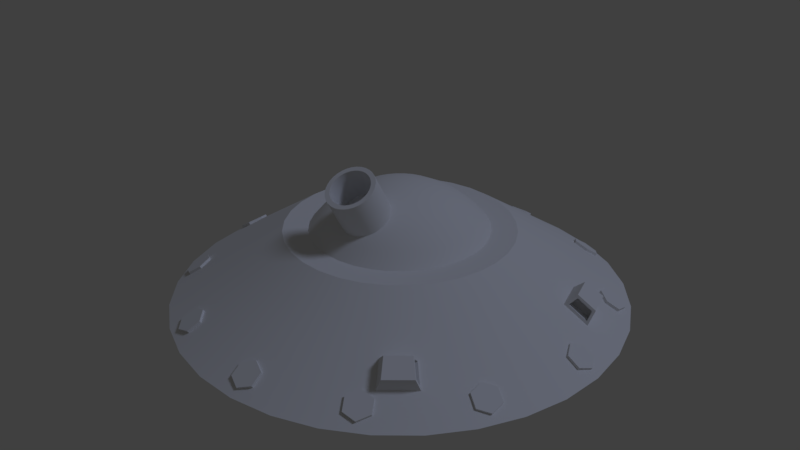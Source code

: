 # Source: Stargoose_-_Mortar.blend  (saved by Blender 2.78.0; exported with 4.5.12 LTS)
import bpy
from mathutils import Matrix  # noqa: F401  (used for matrix-valued properties, if any)

bpy.ops.wm.read_factory_settings(use_empty=True)
scene = bpy.context.scene
scene.name = 'Scene'

# ---- collections
col_collection_1 = bpy.data.collections.new('Collection 1'); scene.collection.children.link(col_collection_1)

# ---- node groups
ng_auto_smooth = bpy.data.node_groups.new('Auto Smooth', 'GeometryNodeTree')
_s = ng_auto_smooth.interface.new_socket(name='Geometry', in_out='OUTPUT', socket_type='NodeSocketGeometry')
_s = ng_auto_smooth.interface.new_socket(name='Geometry', in_out='INPUT', socket_type='NodeSocketGeometry')
_s = ng_auto_smooth.interface.new_socket(name='Angle', in_out='INPUT', socket_type='NodeSocketFloat')
_s.subtype = 'ANGLE'
_s.min_value = 0.0
_s.max_value = 3.142
ng_auto_smooth.is_modifier = True
_N = ng_auto_smooth.nodes; _L = ng_auto_smooth.links
n0 = _N.new('NodeGroupOutput'); n0.name = 'Group Output'; n0.location = (480, -100)
n1 = _N.new('NodeGroupInput'); n1.name = 'Group Input'; n1.location = (-420, -300)
n2 = _N.new('NodeGroupInput'); n2.name = 'Group Input.001'; n2.location = (-60, -100)
n3 = _N.new('GeometryNodeSetShadeSmooth'); n3.name = 'Set Shade Smooth'; n3.location = (120, -100)
n3.domain = 'EDGE'
n4 = _N.new('GeometryNodeSetShadeSmooth'); n4.name = 'Set Shade Smooth.001'; n4.location = (300, -100)
n5 = _N.new('GeometryNodeInputMeshEdgeAngle'); n5.name = 'Edge Angle'; n5.location = (-420, -220)
n6 = _N.new('GeometryNodeInputEdgeSmooth'); n6.name = 'Is Edge Smooth'; n6.location = (-60, -160)
n7 = _N.new('GeometryNodeInputShadeSmooth'); n7.name = 'Is Face Smooth'; n7.location = (-240, -340)
n8 = _N.new('FunctionNodeBooleanMath'); n8.name = 'Boolean Math'; n8.location = (-60, -220)
n9 = _N.new('FunctionNodeCompare'); n9.name = 'Compare'; n9.location = (-240, -180)
n9.operation = 'LESS_EQUAL'
_L.new(n5.outputs[0], n9.inputs[0])
_L.new(n4.outputs[0], n0.inputs[0])
_L.new(n1.outputs[1], n9.inputs[1])
_L.new(n9.outputs[0], n8.inputs[0])
_L.new(n7.outputs[0], n8.inputs[1])
_L.new(n2.outputs[0], n3.inputs[0])
_L.new(n6.outputs[0], n3.inputs[1])
_L.new(n3.outputs[0], n4.inputs[0])
_L.new(n8.outputs[0], n3.inputs[2])
n0.is_active_output = True

# ---- world
world_world = bpy.data.worlds.new('World'); scene.world = world_world
world_world.color = (0.05088, 0.05088, 0.05088)
world_world.use_sun_shadow = False
world_world.sun_shadow_jitter_overblur = 0.0
world_world.cycles.sampling_method = 'MANUAL'

# ---- cameras
cam_camera = bpy.data.cameras.new('Camera')
cam_camera.clip_end = 100.0
cam_camera.lens = 35.0
cam_camera.sensor_width = 32.0
cam_camera.sensor_height = 18.0
cam_camera.ortho_scale = 7.314
cam_camera.dof.focus_distance = 0.0
cam_camera.dof.aperture_fstop = 128.0

# ---- lights
light_lamp = bpy.data.lights.new('Lamp', 'SUN')
light_lamp.color = (0.6234, 0.7079, 1.0)
light_lamp.transmission_factor = 0.0
light_lamp.cutoff_distance = 30.0
light_lamp.angle = 0.1993
light_lamp.energy = 0.5
light_lamp.shadow_buffer_clip_start = 1.001
light_lamp.shadow_soft_size = 0.1
light_lamp.shadow_cascade_max_distance = 1000.0

# ---- meshes
me_mortar_head_mesh = bpy.data.meshes.new('Mortar Head Mesh')
me_mortar_head_mesh.from_pydata([(0.02855, 0.1435, 0.1348), (0.05599, 0.2815, 0.09216), (0.08129, 0.4087, 0.02285), (0.1035, 0.5201, -0.07042), (0.1217, 0.6116, -0.1841), (0.05599, 0.1352, 0.1348), (0.1098, 0.2652, 0.09216), (0.1595, 0.385, 0.02285), (0.2029, 0.49, -0.07042), (0.2386, 0.5761, -0.1841), (0.08129, 0.1217, 0.1348), (0.1595, 0.2386, 0.09216), (0.2315, 0.3465, 0.02285), (0.2946, 0.441, -0.07042), (0.3465, 0.5185, -0.1841), (0.1035, 0.1035, 0.1348), (0.2029, 0.2029, 0.09216), (0.2946, 0.2946, 0.02285), (0.375, 0.375, -0.07042), (0.441, 0.441, -0.1841), (0.1217, 0.08129, 0.1348), (0.2386, 0.1595, 0.09216), (0.3465, 0.2315, 0.02285), (0.441, 0.2946, -0.07042), (0.5185, 0.3465, -0.1841), (0.1352, 0.05599, 0.1348), (0.2652, 0.1098, 0.09216), (0.385, 0.1595, 0.02285), (0.49, 0.2029, -0.07042), (0.5761, 0.2386, -0.1841), (0.1435, 0.02855, 0.1348), (0.2815, 0.05599, 0.09216), (0.4087, 0.08129, 0.02285), (0.5201, 0.1035, -0.07042), (0.6116, 0.1217, -0.1841), (0.1463, 0.0, 0.1348), (0.287, 0.0, 0.09216), (0.4167, -5.96e-08, 0.02285), (0.5303, -5.96e-08, -0.07042), (0.6236, -5.96e-08, -0.1841), (0.1435, -0.02855, 0.1348), (0.2815, -0.05599, 0.09216), (0.4087, -0.08129, 0.02285), (0.5201, -0.1035, -0.07042), (0.6116, -0.1217, -0.1841), (0.1352, -0.05599, 0.1348), (0.2652, -0.1098, 0.09216), (0.385, -0.1595, 0.02285), (0.49, -0.2029, -0.07042), (0.5761, -0.2386, -0.1841), (0.1217, -0.08129, 0.1348), (0.2386, -0.1595, 0.09216), (0.3465, -0.2315, 0.02285), (0.441, -0.2946, -0.07042), (0.5185, -0.3465, -0.1841), (0.1035, -0.1035, 0.1348), (0.2029, -0.2029, 0.09216), (0.2946, -0.2946, 0.02285), (0.375, -0.375, -0.07042), (0.441, -0.441, -0.1841), (0.08129, -0.1217, 0.1348), (0.1595, -0.2386, 0.09216), (0.2315, -0.3465, 0.02285), (0.2946, -0.441, -0.07042), (0.3465, -0.5185, -0.1841), (0.05599, -0.1352, 0.1348), (0.1098, -0.2652, 0.09216), (0.1595, -0.385, 0.02285), (0.2029, -0.49, -0.07042), (0.2386, -0.5761, -0.1841), (0.02855, -0.1435, 0.1348), (0.05599, -0.2815, 0.09216), (0.08129, -0.4087, 0.02285), (0.1035, -0.5201, -0.07042), (0.1217, -0.6116, -0.1841), (-1.232e-07, -0.1463, 0.1348), (-1.288e-07, -0.287, 0.09216), (-1.102e-07, -0.4167, 0.02285), (-1.176e-07, -0.5303, -0.07042), (-1.176e-07, -0.6236, -0.1841), (-0.02855, -0.1435, 0.1348), (-0.05599, -0.2815, 0.09216), (-0.08129, -0.4087, 0.02285), (-0.1035, -0.5201, -0.07042), (-0.1217, -0.6116, -0.1841), (-0.05599, -0.1352, 0.1348), (-0.1098, -0.2652, 0.09216), (-0.1595, -0.385, 0.02285), (-0.2029, -0.49, -0.07042), (-0.2386, -0.5761, -0.1841), (-2.34e-07, -1.788e-07, 0.1492), (-0.08129, -0.1217, 0.1348), (-0.1595, -0.2386, 0.09216), (-0.2315, -0.3465, 0.02285), (-0.2946, -0.441, -0.07042), (-0.3465, -0.5185, -0.1841), (-0.1035, -0.1035, 0.1348), (-0.2029, -0.2029, 0.09216), (-0.2946, -0.2946, 0.02285), (-0.375, -0.375, -0.07042), (-0.441, -0.441, -0.1841), (-0.1217, -0.08129, 0.1348), (-0.2386, -0.1595, 0.09216), (-0.3465, -0.2315, 0.02285), (-0.441, -0.2946, -0.07042), (-0.5185, -0.3465, -0.1841), (-0.1352, -0.05599, 0.1348), (-0.2652, -0.1098, 0.09216), (-0.385, -0.1595, 0.02285), (-0.49, -0.2029, -0.07042), (-0.5761, -0.2386, -0.1841), (-0.1435, -0.02855, 0.1348), (-0.2815, -0.05599, 0.09216), (-0.4087, -0.08129, 0.02285), (-0.5201, -0.1035, -0.07042), (-0.6116, -0.1217, -0.1841), (-0.1463, 5.96e-08, 0.1348), (-0.287, 5.96e-08, 0.09216), (-0.4167, 5.96e-08, 0.02285), (-0.5303, 5.96e-08, -0.07042), (-0.6236, 5.96e-08, -0.1841), (-0.1435, 0.02855, 0.1348), (-0.2815, 0.05599, 0.09216), (-0.4087, 0.08129, 0.02285), (-0.5201, 0.1035, -0.07042), (-0.6116, 0.1217, -0.1841), (-0.1352, 0.05599, 0.1348), (-0.2652, 0.1098, 0.09216), (-0.385, 0.1595, 0.02285), (-0.49, 0.2029, -0.07042), (-0.5761, 0.2386, -0.1841), (-0.1217, 0.08129, 0.1348), (-0.2386, 0.1595, 0.09216), (-0.3465, 0.2315, 0.02285), (-0.441, 0.2946, -0.07042), (-0.5185, 0.3465, -0.1841), (-0.1035, 0.1035, 0.1348), (-0.2029, 0.2029, 0.09216), (-0.2946, 0.2946, 0.02285), (-0.375, 0.375, -0.07042), (-0.441, 0.441, -0.1841), (-0.08129, 0.1217, 0.1348), (-0.1595, 0.2386, 0.09216), (-0.2315, 0.3465, 0.02285), (-0.2946, 0.441, -0.07042), (-0.3465, 0.5185, -0.1841), (-0.05599, 0.1352, 0.1348), (-0.1098, 0.2652, 0.09216), (-0.1595, 0.385, 0.02285), (-0.2029, 0.49, -0.07042), (-0.2386, 0.5761, -0.1841), (-0.02855, 0.1435, 0.1348), (-0.05599, 0.2815, 0.09216), (-0.08129, 0.4087, 0.02285), (-0.1035, 0.5201, -0.07042), (-0.1217, 0.6116, -0.1841), (-7.481e-08, 0.1463, 0.1348), (-3.197e-08, 0.287, 0.09216), (3.881e-08, 0.4167, 0.02285), (3.136e-08, 0.5303, -0.07042), (9.012e-09, 0.6236, -0.1841), (0.0, -2.98e-08, -0.1841)], [], [(156, 90, 0), (157, 156, 0, 1), (158, 157, 1, 2), (159, 158, 2, 3), (160, 159, 3, 4), (4, 3, 8, 9), (0, 90, 5), (1, 0, 5, 6), (2, 1, 6, 7), (3, 2, 7, 8), (5, 90, 10), (6, 5, 10, 11), (7, 6, 11, 12), (8, 7, 12, 13), (9, 8, 13, 14), (14, 13, 18, 19), (10, 90, 15), (11, 10, 15, 16), (12, 11, 16, 17), (13, 12, 17, 18), (16, 15, 20, 21), (17, 16, 21, 22), (18, 17, 22, 23), (19, 18, 23, 24), (15, 90, 20), (20, 90, 25), (21, 20, 25, 26), (22, 21, 26, 27), (23, 22, 27, 28), (24, 23, 28, 29), (27, 26, 31, 32), (28, 27, 32, 33), (29, 28, 33, 34), (25, 90, 30), (26, 25, 30, 31), (30, 90, 35), (31, 30, 35, 36), (32, 31, 36, 37), (33, 32, 37, 38), (34, 33, 38, 39), (37, 36, 41, 42), (38, 37, 42, 43), (39, 38, 43, 44), (35, 90, 40), (36, 35, 40, 41), (40, 90, 45), (41, 40, 45, 46), (42, 41, 46, 47), (43, 42, 47, 48), (44, 43, 48, 49), (48, 47, 52, 53), (49, 48, 53, 54), (45, 90, 50), (46, 45, 50, 51), (47, 46, 51, 52), (50, 90, 55), (51, 50, 55, 56), (52, 51, 56, 57), (53, 52, 57, 58), (54, 53, 58, 59), (58, 57, 62, 63), (59, 58, 63, 64), (55, 90, 60), (56, 55, 60, 61), (57, 56, 61, 62), (60, 90, 65), (61, 60, 65, 66), (62, 61, 66, 67), (63, 62, 67, 68), (64, 63, 68, 69), (69, 68, 73, 74), (65, 90, 70), (66, 65, 70, 71), (67, 66, 71, 72), (68, 67, 72, 73), (71, 70, 75, 76), (72, 71, 76, 77), (73, 72, 77, 78), (74, 73, 78, 79), (70, 90, 75), (75, 90, 80), (76, 75, 80, 81), (77, 76, 81, 82), (78, 77, 82, 83), (79, 78, 83, 84), (81, 80, 85, 86), (82, 81, 86, 87), (83, 82, 87, 88), (84, 83, 88, 89), (80, 90, 85), (85, 90, 91), (86, 85, 91, 92), (87, 86, 92, 93), (88, 87, 93, 94), (89, 88, 94, 95), (93, 92, 97, 98), (94, 93, 98, 99), (95, 94, 99, 100), (91, 90, 96), (92, 91, 96, 97), (96, 90, 101), (97, 96, 101, 102), (98, 97, 102, 103), (99, 98, 103, 104), (100, 99, 104, 105), (103, 102, 107, 108), (104, 103, 108, 109), (105, 104, 109, 110), (101, 90, 106), (102, 101, 106, 107), (106, 90, 111), (107, 106, 111, 112), (108, 107, 112, 113), (109, 108, 113, 114), (110, 109, 114, 115), (114, 113, 118, 119), (115, 114, 119, 120), (111, 90, 116), (112, 111, 116, 117), (113, 112, 117, 118), (116, 90, 121), (117, 116, 121, 122), (118, 117, 122, 123), (119, 118, 123, 124), (120, 119, 124, 125), (125, 124, 129, 130), (121, 90, 126), (122, 121, 126, 127), (123, 122, 127, 128), (124, 123, 128, 129), (126, 90, 131), (127, 126, 131, 132), (128, 127, 132, 133), (129, 128, 133, 134), (130, 129, 134, 135), (135, 134, 139, 140), (131, 90, 136), (132, 131, 136, 137), (133, 132, 137, 138), (134, 133, 138, 139), (137, 136, 141, 142), (138, 137, 142, 143), (139, 138, 143, 144), (140, 139, 144, 145), (136, 90, 141), (141, 90, 146), (142, 141, 146, 147), (143, 142, 147, 148), (144, 143, 148, 149), (145, 144, 149, 150), (147, 146, 151, 152), (148, 147, 152, 153), (149, 148, 153, 154), (150, 149, 154, 155), (146, 90, 151), (151, 90, 156), (152, 151, 156, 157), (153, 152, 157, 158), (154, 153, 158, 159), (155, 154, 159, 160), (79, 84, 161), (100, 105, 161), (130, 135, 161), (125, 130, 161), (49, 54, 161), (155, 160, 161), (19, 24, 161), (34, 39, 161), (14, 19, 161), (64, 69, 161), (95, 100, 161), (110, 115, 161), (89, 95, 161), (140, 145, 161), (135, 140, 161), (59, 64, 161), (29, 34, 161), (44, 49, 161), (24, 29, 161), (74, 79, 161), (105, 110, 161), (69, 74, 161), (160, 4, 161), (120, 125, 161), (150, 155, 161), (145, 150, 161), (39, 44, 161), (9, 14, 161), (115, 120, 161), (4, 9, 161), (54, 59, 161), (84, 89, 161)])
me_mortar_head_mesh.polygons.foreach_set('use_smooth', [True] * 192)
me_mortar_head_mesh.use_remesh_preserve_volume = False
me_mortar_head_mesh.use_remesh_preserve_attributes = False
me_mortar_head_mesh.use_mirror_vertex_groups = False
me_mortar_head_mesh.update()
me_cannon_mesh = bpy.data.meshes.new('Cannon Mesh')
me_cannon_mesh.from_pydata([(4.122e-08, -0.4263, 0.4587), (1.478e-08, -0.458, 0.03016), (-0.0267, -0.4237, 0.4587), (-0.03288, -0.4547, 0.03016), (-0.0645, -0.4451, 0.03016), (-0.09364, -0.4296, 0.03016), (-0.1192, -0.4086, 0.03016), (-0.1138, -0.3655, 0.4587), (-0.1401, -0.3831, 0.03016), (-0.1557, -0.3539, 0.03016), (-0.1653, -0.3223, 0.03016), (-0.1685, -0.2894, 0.03016), (-0.1343, -0.2627, 0.4587), (-0.1653, -0.2565, 0.03016), (-0.1265, -0.237, 0.4587), (-0.1557, -0.2249, 0.03016), (-0.1138, -0.2134, 0.4587), (-0.1401, -0.1958, 0.03016), (-0.09679, -0.1926, 0.4587), (-0.1192, -0.1702, 0.03016), (-0.09364, -0.1493, 0.03016), (-0.05238, -0.163, 0.4587), (-0.0645, -0.1337, 0.03016), (-0.0267, -0.1552, 0.4587), (-0.03288, -0.1241, 0.03016), (6.97e-08, -0.1209, 0.03016), (0.03288, -0.1241, 0.03016), (0.0645, -0.1337, 0.03016), (0.07605, -0.1756, 0.4587), (0.09364, -0.1493, 0.03016), (0.09679, -0.1926, 0.4587), (0.1192, -0.1702, 0.03016), (0.1138, -0.2134, 0.4587), (0.1401, -0.1958, 0.03016), (0.1265, -0.237, 0.4587), (0.1557, -0.2249, 0.03016), (0.1653, -0.2565, 0.03016), (0.1685, -0.2894, 0.03016), (0.1653, -0.3223, 0.03016), (0.1557, -0.3539, 0.03016), (0.1401, -0.3831, 0.03016), (0.1192, -0.4086, 0.03016), (0.07605, -0.4032, 0.4587), (0.09364, -0.4296, 0.03016), (0.05238, -0.4159, 0.4587), (0.0645, -0.4451, 0.03016), (0.03288, -0.4547, 0.03016), (1.478e-08, -0.458, 0.4587), (-0.03288, -0.4547, 0.4587), (-0.0645, -0.4451, 0.4587), (-0.09364, -0.4296, 0.4587), (-0.1192, -0.4086, 0.4587), (-0.1401, -0.3831, 0.4587), (-0.1557, -0.3539, 0.4587), (-0.1653, -0.3223, 0.4587), (-0.1685, -0.2894, 0.4587), (-0.1653, -0.2565, 0.4587), (-0.1557, -0.2249, 0.4587), (-0.1401, -0.1958, 0.4587), (-0.1192, -0.1702, 0.4587), (-0.09364, -0.1493, 0.4587), (-0.0645, -0.1337, 0.4587), (-0.03288, -0.1241, 0.4587), (6.97e-08, -0.1209, 0.4587), (0.03288, -0.1241, 0.4587), (0.0645, -0.1337, 0.4587), (0.09364, -0.1493, 0.4587), (0.1192, -0.1702, 0.4587), (0.1401, -0.1958, 0.4587), (0.1557, -0.2249, 0.4587), (0.1653, -0.2565, 0.4587), (0.1685, -0.2894, 0.4587), (0.1653, -0.3223, 0.4587), (0.1557, -0.3539, 0.4587), (0.1401, -0.3831, 0.4587), (0.1192, -0.4086, 0.4587), (0.09364, -0.4296, 0.4587), (0.0645, -0.4451, 0.4587), (0.03288, -0.4547, 0.4587), (-0.05238, -0.4159, 0.4587), (-0.07605, -0.4032, 0.4587), (-0.09679, -0.3862, 0.4587), (-0.1265, -0.3418, 0.4587), (-0.1343, -0.3161, 0.4587), (-0.1369, -0.2894, 0.4587), (-0.07605, -0.1756, 0.4587), (5.998e-08, -0.1525, 0.4587), (0.0267, -0.1552, 0.4587), (0.05238, -0.163, 0.4587), (0.1343, -0.2627, 0.4587), (0.1369, -0.2894, 0.4587), (0.1343, -0.3161, 0.4587), (0.1265, -0.3418, 0.4587), (0.1138, -0.3655, 0.4587), (0.09679, -0.3862, 0.4587), (0.0267, -0.4237, 0.4587), (1.267e-08, -0.4263, 0.2246), (-0.0267, -0.4237, 0.2246), (-0.05238, -0.4159, 0.2246), (-0.07605, -0.4032, 0.2246), (-0.09679, -0.3862, 0.2246), (-0.1138, -0.3655, 0.2246), (-0.1265, -0.3418, 0.2246), (-0.1343, -0.3161, 0.2246), (-0.1369, -0.2894, 0.2246), (-0.1343, -0.2627, 0.2246), (-0.1265, -0.237, 0.2246), (-0.1138, -0.2134, 0.2246), (-0.09679, -0.1926, 0.2246), (-0.07605, -0.1756, 0.2246), (-0.05238, -0.163, 0.2246), (-0.0267, -0.1552, 0.2246), (3.143e-08, -0.1525, 0.2246), (0.0267, -0.1552, 0.2246), (0.05238, -0.163, 0.2246), (0.07605, -0.1756, 0.2246), (0.09679, -0.1926, 0.2246), (0.1138, -0.2134, 0.2246), (0.1265, -0.237, 0.2246), (0.1343, -0.2627, 0.2246), (0.1369, -0.2894, 0.2246), (0.1343, -0.3161, 0.2246), (0.1265, -0.3418, 0.2246), (0.1138, -0.3655, 0.2246), (0.09679, -0.3862, 0.2246), (0.07605, -0.4032, 0.2246), (0.05238, -0.4159, 0.2246), (0.0267, -0.4237, 0.2246)], [], [(47, 48, 3, 1), (48, 49, 4, 3), (49, 50, 5, 4), (50, 51, 6, 5), (51, 52, 8, 6), (52, 53, 9, 8), (53, 54, 10, 9), (54, 55, 11, 10), (55, 56, 13, 11), (56, 57, 15, 13), (57, 58, 17, 15), (58, 59, 19, 17), (59, 60, 20, 19), (60, 61, 22, 20), (61, 62, 24, 22), (62, 63, 25, 24), (63, 64, 26, 25), (64, 65, 27, 26), (65, 66, 29, 27), (66, 67, 31, 29), (67, 68, 33, 31), (68, 69, 35, 33), (69, 70, 36, 35), (70, 71, 37, 36), (71, 72, 38, 37), (72, 73, 39, 38), (73, 74, 40, 39), (74, 75, 41, 40), (75, 76, 43, 41), (76, 77, 45, 43), (3, 4, 5, 6, 8, 9, 10, 11, 13, 15, 17, 19, 20, 22, 24, 25, 26, 27, 29, 31, 33, 35, 36, 37, 38, 39, 40, 41, 43, 45, 46, 1), (77, 78, 46, 45), (78, 47, 1, 46), (2, 48, 47, 0), (79, 49, 48, 2), (80, 50, 49, 79), (81, 51, 50, 80), (7, 52, 51, 81), (82, 53, 52, 7), (83, 54, 53, 82), (84, 55, 54, 83), (12, 56, 55, 84), (14, 57, 56, 12), (16, 58, 57, 14), (18, 59, 58, 16), (85, 60, 59, 18), (21, 61, 60, 85), (23, 62, 61, 21), (86, 63, 62, 23), (87, 64, 63, 86), (88, 65, 64, 87), (28, 66, 65, 88), (30, 67, 66, 28), (32, 68, 67, 30), (34, 69, 68, 32), (89, 70, 69, 34), (90, 71, 70, 89), (91, 72, 71, 90), (92, 73, 72, 91), (93, 74, 73, 92), (94, 75, 74, 93), (42, 76, 75, 94), (44, 77, 76, 42), (95, 78, 77, 44), (0, 47, 78, 95), (91, 121, 122, 92), (96, 127, 126, 125, 124, 123, 122, 121, 120, 119, 118, 117, 116, 115, 114, 113, 112, 111, 110, 109, 108, 107, 106, 105, 104, 103, 102, 101, 100, 99, 98, 97), (18, 108, 109, 85), (92, 122, 123, 93), (85, 109, 110, 21), (0, 96, 97, 2), (93, 123, 124, 94), (21, 110, 111, 23), (2, 97, 98, 79), (94, 124, 125, 42), (23, 111, 112, 86), (79, 98, 99, 80), (42, 125, 126, 44), (86, 112, 113, 87), (80, 99, 100, 81), (44, 126, 127, 95), (87, 113, 114, 88), (81, 100, 101, 7), (95, 127, 96, 0), (88, 114, 115, 28), (7, 101, 102, 82), (28, 115, 116, 30), (82, 102, 103, 83), (30, 116, 117, 32), (83, 103, 104, 84), (32, 117, 118, 34), (84, 104, 105, 12), (34, 118, 119, 89), (12, 105, 106, 14), (89, 119, 120, 90), (14, 106, 107, 16), (90, 120, 121, 91), (16, 107, 108, 18)])
me_cannon_mesh.polygons.foreach_set('use_smooth', [True] * 98)
me_cannon_mesh.use_remesh_preserve_volume = False
me_cannon_mesh.use_remesh_preserve_attributes = False
me_cannon_mesh.use_mirror_vertex_groups = False
me_cannon_mesh.update()
me_mortar_base_mesh = bpy.data.meshes.new('Mortar Base Mesh')
me_mortar_base_mesh.from_pydata([(0.0, 1.5, 0.0), (-0.2926, 1.471, 0.0), (-0.574, 1.386, 0.0), (-0.8334, 1.247, 0.0), (-1.061, 1.061, 0.0), (-1.247, 0.8334, 0.0), (-1.386, 0.574, 0.0), (-1.471, 0.2926, 0.0), (-1.5, 1.132e-07, 0.0), (-1.471, -0.2926, 0.0), (-1.386, -0.574, 0.0), (-1.247, -0.8334, 0.0), (-1.061, -1.061, 0.0), (-0.8334, -1.247, 0.0), (-0.574, -1.386, 0.0), (-0.2926, -1.471, 0.0), (4.888e-07, -1.5, 0.0), (0.2926, -1.471, 0.0), (0.574, -1.386, 0.0), (0.8334, -1.247, 0.0), (1.061, -1.061, 0.0), (1.247, -0.8334, 0.0), (1.386, -0.574, 0.0), (1.471, -0.2926, 0.0), (1.5, 1.448e-06, 0.0), (1.471, 0.2926, 0.0), (1.386, 0.574, 0.0), (1.247, 0.8334, 0.0), (1.061, 1.061, 0.0), (0.8334, 1.247, 0.0), (0.574, 1.386, 0.0), (0.2926, 1.471, 0.0), (-8.848e-08, 0.75, 0.5), (-0.1463, 0.7356, 0.5), (-0.287, 0.6929, 0.5), (-0.4167, 0.6236, 0.5), (-0.5303, 0.5303, 0.5), (-0.6236, 0.4167, 0.5), (-0.6929, 0.287, 0.5), (-0.7356, 0.1463, 0.5), (-0.75, 3.062e-07, 0.5), (-0.7356, -0.1463, 0.5), (-0.6929, -0.287, 0.5), (-0.6236, -0.4167, 0.5), (-0.5303, -0.5303, 0.5), (-0.4167, -0.6236, 0.5), (-0.287, -0.6929, 0.5), (-0.1463, -0.7356, 0.5), (1.559e-07, -0.75, 0.5), (0.1463, -0.7356, 0.5), (0.287, -0.6929, 0.5), (0.4167, -0.6236, 0.5), (0.5303, -0.5303, 0.5), (0.6236, -0.4167, 0.5), (0.6929, -0.287, 0.5), (0.7356, -0.1463, 0.5), (0.75, 9.738e-07, 0.5), (0.7356, 0.1463, 0.5), (0.6929, 0.287, 0.5), (0.6236, 0.4167, 0.5), (0.5303, 0.5303, 0.5), (0.4167, 0.6236, 0.5), (0.287, 0.6929, 0.5), (0.1463, 0.7356, 0.5), (-0.2513, 1.263, 0.1413), (-0.4929, 1.19, 0.1413), (0.9108, 0.9108, 0.1413), (0.7156, 1.071, 0.1413), (-0.2513, -1.263, 0.1413), (3.947e-07, -1.288, 0.1413), (-0.7156, 1.071, 0.1413), (0.4929, 1.19, 0.1413), (0.2513, -1.263, 0.1413), (-0.9108, 0.9108, 0.1413), (0.2513, 1.263, 0.1413), (0.4929, -1.19, 0.1413), (-1.071, 0.7156, 0.1413), (-2.5e-08, 1.288, 0.1413), (0.7156, -1.071, 0.1413), (-1.19, 0.4929, 0.1413), (0.9108, -0.9108, 0.1413), (-1.263, 0.2513, 0.1413), (1.071, -0.7156, 0.1413), (-1.288, 1.678e-07, 0.1413), (1.19, -0.4929, 0.1413), (-1.263, -0.2513, 0.1413), (1.263, -0.2513, 0.1413), (-1.19, -0.4929, 0.1413), (1.288, 1.314e-06, 0.1413), (-1.071, -0.7156, 0.1413), (-0.9108, -0.9108, 0.1413), (-0.7156, -1.071, 0.1413), (-0.4929, -1.19, 0.1413), (-0.2202, 1.107, 0.2474), (0.7983, 0.7983, 0.2474), (-0.2202, -1.107, 0.2474), (-0.432, 1.043, 0.2474), (0.6272, 0.9387, 0.2474), (3.241e-07, -1.129, 0.2474), (-0.6272, 0.9387, 0.2474), (0.432, 1.043, 0.2474), (0.2202, -1.107, 0.2474), (-0.7983, 0.7983, 0.2474), (0.2202, 1.107, 0.2474), (0.432, -1.043, 0.2474), (-0.9387, 0.6272, 0.2474), (-4.377e-08, 1.129, 0.2474), (0.6272, -0.9387, 0.2474), (-1.043, 0.432, 0.2474), (-1.107, 0.2202, 0.2474), (0.9387, -0.6272, 0.2474), (-1.129, 2.087e-07, 0.2474), (1.043, -0.432, 0.2474), (-1.107, -0.2202, 0.2474), (1.107, -0.2202, 0.2474), (-1.043, -0.432, 0.2474), (1.129, 1.214e-06, 0.2474), (-0.9387, -0.6272, 0.2474), (-0.7983, -0.7983, 0.2474), (-0.6272, -0.9387, 0.2474), (-0.432, -1.043, 0.2474), (0.8136, -0.8221, 0.2492), (0.8997, -0.9081, 0.1681), (1.043, 0.432, 0.2474), (1.19, 0.4929, 0.1413), (0.9387, 0.6272, 0.2474), (1.071, 0.7156, 0.1413), (0.6965, -0.9795, 0.3172), (0.7628, -1.079, 0.2376), (0.831, -0.8719, 0.295), (0.8986, -0.9395, 0.2313), (1.269, 0.2819, 0.2313), (1.123, 0.4275, 0.3172), (1.234, 0.4731, 0.2376), (1.107, 0.2202, 0.2474), (1.263, 0.2513, 0.1413), (0.7983, -0.7983, 0.2474), (0.8248, -0.8742, 0.3172), (0.9092, -0.9586, 0.2376), (1.171, 0.2686, 0.3172), (1.288, 0.2919, 0.2376), (1.133, 0.2315, 0.2492), (1.253, 0.2553, 0.1681), (1.175, 0.2633, 0.295), (1.104, 0.3033, 0.2267), (1.223, 0.327, 0.1456), (1.146, 0.335, 0.2725), (1.24, 0.3537, 0.2088), (0.7492, -0.8653, 0.2267), (0.8352, -0.9514, 0.1456), (0.7665, -0.9151, 0.2725), (0.8341, -0.9827, 0.2088)], [], [(96, 34, 33, 93), (97, 61, 60, 94), (98, 48, 47, 95), (99, 35, 34, 96), (100, 62, 61, 97), (101, 49, 48, 98), (102, 36, 35, 99), (103, 63, 62, 100), (104, 50, 49, 101), (105, 37, 36, 102), (106, 32, 63, 103), (107, 51, 50, 104), (108, 38, 37, 105), (136, 52, 51, 107), (109, 39, 38, 108), (110, 53, 52, 136), (111, 40, 39, 109), (112, 54, 53, 110), (113, 41, 40, 111), (114, 55, 54, 112), (115, 42, 41, 113), (116, 56, 55, 114), (117, 43, 42, 115), (134, 57, 56, 116), (118, 44, 43, 117), (123, 58, 57, 134), (119, 45, 44, 118), (125, 59, 58, 123), (120, 46, 45, 119), (93, 33, 32, 106), (94, 60, 59, 125), (95, 47, 46, 120), (33, 34, 35, 36, 37, 38, 39, 40, 41, 42, 43, 44, 45, 46, 47, 48, 49, 50, 51, 52, 53, 54, 55, 56, 57, 58, 59, 60, 61, 62, 63, 32), (1, 0, 31, 30, 29, 28, 27, 26, 25, 24, 23, 22, 21, 20, 19, 18, 17, 16, 15, 14, 13, 12, 11, 10, 9, 8, 7, 6, 5, 4, 3, 2), (15, 68, 92, 14), (28, 66, 126, 27), (1, 64, 77, 0), (14, 92, 91, 13), (27, 126, 124, 26), (13, 91, 90, 12), (26, 124, 135, 25), (12, 90, 89, 11), (25, 135, 88, 24), (11, 89, 87, 10), (24, 88, 86, 23), (10, 87, 85, 9), (23, 86, 84, 22), (9, 85, 83, 8), (22, 84, 82, 21), (8, 83, 81, 7), (21, 82, 80, 20), (7, 81, 79, 6), (20, 80, 78, 19), (6, 79, 76, 5), (19, 78, 75, 18), (0, 77, 74, 31), (5, 76, 73, 4), (18, 75, 72, 17), (31, 74, 71, 30), (4, 73, 70, 3), (17, 72, 69, 16), (30, 71, 67, 29), (3, 70, 65, 2), (16, 69, 68, 15), (29, 67, 66, 28), (2, 65, 64, 1), (68, 95, 120, 92), (66, 94, 125, 126), (64, 93, 106, 77), (92, 120, 119, 91), (91, 119, 118, 90), (135, 124, 133, 140), (90, 118, 117, 89), (135, 134, 116, 88), (89, 117, 115, 87), (88, 116, 114, 86), (87, 115, 113, 85), (86, 114, 112, 84), (85, 113, 111, 83), (84, 112, 110, 82), (83, 111, 109, 81), (82, 110, 136, 80), (81, 109, 108, 79), (79, 108, 105, 76), (78, 107, 104, 75), (77, 106, 103, 74), (76, 105, 102, 73), (75, 104, 101, 72), (74, 103, 100, 71), (73, 102, 99, 70), (72, 101, 98, 69), (71, 100, 97, 67), (70, 99, 96, 65), (69, 98, 95, 68), (67, 97, 94, 66), (65, 96, 93, 64), (126, 125, 123, 124), (107, 78, 128, 127), (138, 137, 127, 128), (136, 107, 127, 137), (78, 80, 138, 128), (121, 129, 150, 148), (133, 132, 139, 140), (123, 134, 139, 132), (124, 123, 132, 133), (142, 141, 134, 135), (121, 122, 80, 136), (130, 129, 137, 138), (129, 121, 136, 137), (122, 130, 138, 80), (143, 131, 140, 139), (131, 142, 135, 140), (141, 143, 139, 134), (142, 131, 147, 145), (144, 145, 147, 146), (141, 142, 145, 144), (143, 141, 144, 146), (131, 143, 146, 147), (149, 148, 150, 151), (122, 121, 148, 149), (130, 122, 149, 151), (129, 130, 151, 150)])
me_mortar_base_mesh.polygons.foreach_set('use_smooth', [True] * 122)
_k = set([(0, 1), (0, 31), (1, 2), (2, 3), (3, 4), (4, 5), (5, 6), (6, 7), (7, 8), (8, 9), (9, 10), (10, 11), (11, 12), (12, 13), (13, 14), (14, 15), (15, 16), (16, 17), (17, 18), (18, 19), (19, 20), (20, 21), (21, 22), (22, 23), (23, 24), (24, 25), (25, 26), (26, 27), (27, 28), (28, 29), (29, 30), (30, 31), (32, 33), (32, 63), (33, 34), (34, 35), (35, 36), (36, 37), (37, 38), (38, 39), (39, 40), (40, 41), (41, 42), (42, 43), (43, 44), (44, 45), (45, 46), (46, 47), (47, 48), (48, 49), (49, 50), (50, 51), (51, 52), (52, 53), (53, 54), (54, 55), (55, 56), (56, 57), (57, 58), (58, 59), (59, 60), (60, 61), (61, 62), (62, 63)])
me_mortar_base_mesh.attributes.new('sharp_edge', 'BOOLEAN', 'EDGE').data.foreach_set('value', [ (min(e.vertices), max(e.vertices)) in _k for e in me_mortar_base_mesh.edges])
me_mortar_base_mesh.use_remesh_preserve_volume = False
me_mortar_base_mesh.use_remesh_preserve_attributes = False
me_mortar_base_mesh.use_mirror_vertex_groups = False
me_mortar_base_mesh.update()
me_screw_head_mesh = bpy.data.meshes.new('Screw Head Mesh')
me_screw_head_mesh.from_pydata([(3.624e-18, 0.08368, 0.05476), (-0.0866, 0.04184, 0.02738), (-0.0866, -0.04184, -0.02738), (8.742e-09, -0.08368, -0.05476), (0.0866, -0.04184, -0.02738), (0.0866, 0.04184, 0.02738), (3.624e-18, 0.08368, 0.05476), (-0.0866, 0.04184, 0.02738), (-0.0866, -0.04184, -0.02738), (8.742e-09, -0.08368, -0.05476), (0.0866, -0.04184, -0.02738), (0.0866, 0.04184, 0.02738), (3.624e-18, 0.08368, 0.05476), (-0.0866, 0.04184, 0.02738), (-0.0866, -0.04184, -0.02738), (8.742e-09, -0.08368, -0.05476), (0.0866, -0.04184, -0.02738), (0.0866, 0.04184, 0.02738), (9.704e-18, 0.0563, 0.09659), (-0.0866, 0.01446, 0.06922), (-0.0866, -0.06922, 0.01446), (8.742e-09, -0.1111, -0.01292), (0.0866, -0.06922, 0.01446), (0.0866, 0.01446, 0.06922)], [], [(5, 0, 6, 11), (3, 4, 10, 9), (1, 2, 8, 7), (4, 5, 11, 10), (2, 3, 9, 8), (0, 1, 7, 6), (10, 11, 17, 16), (8, 9, 15, 14), (6, 7, 13, 12), (11, 6, 12, 17), (9, 10, 16, 15), (7, 8, 14, 13), (17, 12, 18, 23), (15, 16, 22, 21), (13, 14, 20, 19), (16, 17, 23, 22), (14, 15, 21, 20), (12, 13, 19, 18), (19, 20, 21, 22, 23, 18), (14, 13, 12, 17, 16, 15)])
me_screw_head_mesh.use_remesh_preserve_volume = False
me_screw_head_mesh.use_remesh_preserve_attributes = False
me_screw_head_mesh.use_mirror_vertex_groups = False
me_screw_head_mesh.update()

# ---- objects
ob_mortar_head = bpy.data.objects.new('Mortar Head', me_mortar_head_mesh)
ob_cannon = bpy.data.objects.new('Cannon', me_cannon_mesh)
ob_mortar_base = bpy.data.objects.new('Mortar Base', me_mortar_base_mesh)
ob_screw_head = bpy.data.objects.new('Screw Head', me_screw_head_mesh)
ob_origin_of_rotation = bpy.data.objects.new('Origin of Rotation', None)
ob_array_position = bpy.data.objects.new('Array Position', None)
ob_lamp = bpy.data.objects.new('Lamp', light_lamp)
ob_camera = bpy.data.objects.new('Camera', cam_camera)

# ---- transforms, parenting, visibility, modifiers, constraints
ob_mortar_head.location = (-7.309e-08, -1.907e-06, 0.6841)
ob_mortar_head.lineart.crease_threshold = 0.0
_m = ob_mortar_head.modifiers.new('Auto Smooth', 'NODES')
_m.node_group = ng_auto_smooth
_gi = [s.identifier for s in ng_auto_smooth.interface.items_tree if s.item_type == 'SOCKET' and s.in_out == 'INPUT']
_m[_gi[1]] = 0.5236  # Angle
ob_cannon.parent = ob_mortar_head
ob_cannon.matrix_parent_inverse = Matrix(((1.0, 0.0, 0.0, 7.309e-08), (0.0, 1.0, 0.0, 1.907e-06), (0.0, 0.0, 1.0, -0.6841), (0.0, 0.0, 0.0, 1.0)))
ob_cannon.location = (-1.478e-08, -5.309e-08, 0.7231)
ob_cannon.rotation_euler = (0.5236, -0.0, 0.0)
ob_cannon.lineart.crease_threshold = 0.0
_m = ob_cannon.modifiers.new('Auto Smooth', 'NODES')
_m.node_group = ng_auto_smooth
_gi = [s.identifier for s in ng_auto_smooth.interface.items_tree if s.item_type == 'SOCKET' and s.in_out == 'INPUT']
_m[_gi[1]] = 0.5236  # Angle
ob_mortar_base.location = (0.0, 0.0, 0.0)
ob_mortar_base.scale = (1.04, 1.04, 1.04)
ob_mortar_base.lineart.crease_threshold = 0.0
_m = ob_mortar_base.modifiers.new('Auto Smooth', 'NODES')
_m.node_group = ng_auto_smooth
_gi = [s.identifier for s in ng_auto_smooth.interface.items_tree if s.item_type == 'SOCKET' and s.in_out == 'INPUT']
_m[_gi[1]] = 0.7854  # Angle
ob_screw_head.location = (0.006049, -1.403, 0.06372)
ob_screw_head.lineart.crease_threshold = 0.0
_m = ob_screw_head.modifiers.new('Array', 'ARRAY')
_m.count = 12
_m.constant_offset_displace = (0.0, 0.0, 0.0)
_m.use_relative_offset = False
_m.use_object_offset = True
_m.offset_object = ob_array_position
ob_origin_of_rotation.parent = ob_screw_head
ob_origin_of_rotation.matrix_parent_inverse = Matrix(((1.0, 0.0, 0.0, -0.006049), (0.0, 1.0, 0.0, 1.403), (0.0, 0.0, 1.0, -0.06372), (0.0, 0.0, 0.0, 1.0)))
ob_origin_of_rotation.location = (0.0, 0.0, 0.0)
ob_origin_of_rotation.rotation_euler = (0.0, -0.0, 1.047)
ob_origin_of_rotation.empty_image_offset = (0.0, 0.0)
ob_origin_of_rotation.lineart.crease_threshold = 0.0
ob_array_position.parent = ob_origin_of_rotation
ob_array_position.matrix_parent_inverse = Matrix(((0.866, 0.5, 0.0, -4.033e-10), (-0.5, 0.866, 0.0, 2.328e-10), (0.0, 0.0, 1.0, 0.0), (0.0, 0.0, 0.0, 1.0)))
ob_array_position.location = (0.006049, -1.403, 0.06372)
ob_array_position.empty_image_offset = (0.0, 0.0)
ob_array_position.lineart.crease_threshold = 0.0
ob_lamp.location = (4.076, 1.005, 5.904)
ob_lamp.rotation_euler = (0.6503, 0.05522, 1.866)
ob_lamp.lock_rotations_4d = False
ob_lamp.empty_display_type = 'ARROWS'
ob_lamp.color = (0.0, 0.0, 0.0, 0.0)
ob_lamp.lineart.crease_threshold = 0.0
ob_camera.location = (7.481, -6.508, 5.344)
ob_camera.rotation_euler = (1.109, 0.0, 0.8149)
ob_camera.lock_rotations_4d = False
ob_camera.empty_display_type = 'ARROWS'
ob_camera.color = (0.0, 0.0, 0.0, 0.0)
ob_camera.display_type = 'WIRE'
ob_camera.lineart.crease_threshold = 0.0

# ---- collection membership
col_collection_1.objects.link(ob_mortar_head)
col_collection_1.objects.link(ob_cannon)
col_collection_1.objects.link(ob_mortar_base)
col_collection_1.objects.link(ob_screw_head)
col_collection_1.objects.link(ob_origin_of_rotation)
col_collection_1.objects.link(ob_array_position)
col_collection_1.objects.link(ob_lamp)
col_collection_1.objects.link(ob_camera)

# ---- scene / render settings (as saved in the file)
scene.frame_start = 1; scene.frame_end = 250; scene.frame_set(1)
scene.render.engine = 'BLENDER_EEVEE_NEXT'
scene.render.resolution_percentage = 50
scene.render.dither_intensity = 0.0
scene.cycles.use_denoising = False
scene.cycles.samples = 128
scene.cycles.sampling_pattern = 'TABULATED_SOBOL'
scene.cycles.light_sampling_threshold = 0.0
scene.cycles.use_adaptive_sampling = False
scene.cycles.use_light_tree = False
scene.cycles.blur_glossy = 0.0
scene.cycles.sample_clamp_indirect = 0.0
scene.view_settings.view_transform = 'Standard'
bpy.context.view_layer.update()

# ---- added for rendering (the .blend has no active camera): camera
cam_auto = bpy.data.cameras.new('AutoCamera')
cam_auto.lens = 50.0
cam_auto.sensor_width = 36.0
cam_auto.clip_end = 1000.0
ob_auto_camera = bpy.data.objects.new('AutoCamera', cam_auto)
scene.collection.objects.link(ob_auto_camera)
ob_auto_camera.location = (4.1978, -5.03735, 3.88821)
ob_auto_camera.rotation_euler = (1.09748, -7.21219e-08, 0.694738)
scene.camera = ob_auto_camera
bpy.context.view_layer.update()
